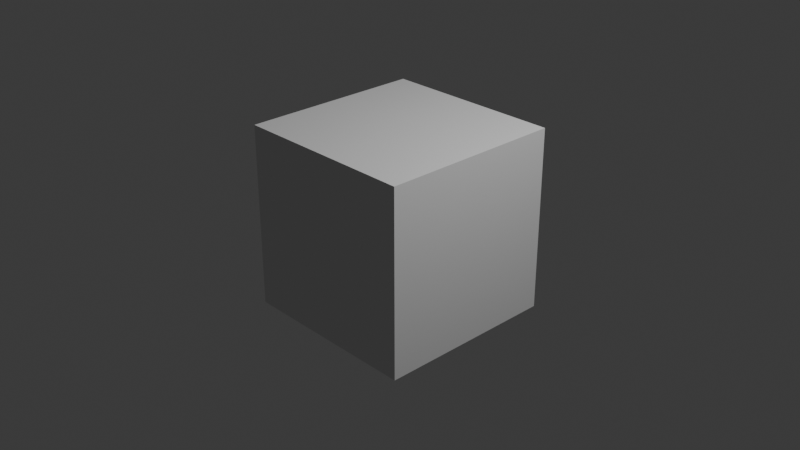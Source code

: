 # Source: tanuki.blend  (saved by Blender 4.1.24; exported with 4.5.12 LTS)
import bpy
from mathutils import Matrix  # noqa: F401  (used for matrix-valued properties, if any)

bpy.ops.wm.read_factory_settings(use_empty=True)
scene = bpy.context.scene
scene.name = 'Scene'

# ---- collections
col_light_camera = bpy.data.collections.new('light camera'); scene.collection.children.link(col_light_camera)
col_ref_1 = bpy.data.collections.new('ref 1'); scene.collection.children.link(col_ref_1)
col_ref_2 = bpy.data.collections.new('ref 2'); scene.collection.children.link(col_ref_2)

# ---- world
world_world = bpy.data.worlds.new('World'); scene.world = world_world
world_world.use_nodes = True; world_world.node_tree.nodes.clear()
_N = world_world.node_tree.nodes; _L = world_world.node_tree.links
n0 = _N.new('ShaderNodeOutputWorld'); n0.name = 'World Output'; n0.location = (300, 300)
n1 = _N.new('ShaderNodeBackground'); n1.name = 'Background'; n1.location = (10, 300)
n1.inputs[0].default_value = (0.05088, 0.05088, 0.05088, 1.0)
_L.new(n1.outputs[0], n0.inputs[0])
n0.is_active_output = True
world_world.color = (0.05088, 0.05088, 0.05088)
world_world.use_sun_shadow = False
world_world.sun_shadow_jitter_overblur = 0.0

# ---- cameras
cam_camera = bpy.data.cameras.new('Camera')
cam_camera.clip_end = 100.0
cam_camera.ortho_scale = 7.314

# ---- lights
light_light = bpy.data.lights.new('Light', 'POINT')
light_light.transmission_factor = 0.0
light_light.energy = 1000.0
light_light.shadow_soft_size = 0.1
light_light.shadow_maximum_resolution = 0.006
light_light.use_absolute_resolution = True

# ---- meshes
me_cube_001 = bpy.data.meshes.new('Cube.001')
me_cube_001.from_pydata([(-1.0, -1.0, -1.0), (-1.0, -1.0, 1.0), (-1.0, 1.0, -1.0), (-1.0, 1.0, 1.0), (1.0, -1.0, -1.0), (1.0, -1.0, 1.0), (1.0, 1.0, -1.0), (1.0, 1.0, 1.0)], [], [(0, 1, 3, 2), (2, 3, 7, 6), (6, 7, 5, 4), (4, 5, 1, 0), (2, 6, 4, 0), (7, 3, 1, 5)])
_uv = me_cube_001.uv_layers.new(name='UVMap')
_uv.uv.foreach_set('vector', [0.375, 0.0, 0.625, 0.0, 0.625, 0.25, 0.375, 0.25, 0.375, 0.25, 0.625, 0.25, 0.625, 0.5, 0.375, 0.5, 0.375, 0.5, 0.625, 0.5, 0.625, 0.75, 0.375, 0.75, 0.375, 0.75, 0.625, 0.75, 0.625, 1.0, 0.375, 1.0, 0.125, 0.5, 0.375, 0.5, 0.375, 0.75, 0.125, 0.75, 0.625, 0.5, 0.875, 0.5, 0.875, 0.75, 0.625, 0.75])
me_cube_001.update()

# ---- objects
ob_cube = bpy.data.objects.new('Cube', me_cube_001)
ob_light = bpy.data.objects.new('Light', light_light)
ob_camera = bpy.data.objects.new('Camera', cam_camera)
ob_front = bpy.data.objects.new('front', None)
ob_right = bpy.data.objects.new('right', None)
ob_bottom = bpy.data.objects.new('bottom', None)
ob_back = bpy.data.objects.new('back', None)
ob_left = bpy.data.objects.new('left', None)
ob_top = bpy.data.objects.new('top', None)

# ---- transforms, parenting, visibility, modifiers, constraints
ob_cube.location = (0.0, 0.0, 0.0)
ob_light.location = (4.076, 1.005, 5.904)
ob_light.rotation_euler = (0.6503, 0.05522, 1.866)
ob_light.lock_rotations_4d = False
ob_light.empty_display_type = 'ARROWS'
ob_light.color = (0.0, 0.0, 0.0, 0.0)
ob_light.lineart.crease_threshold = 0.0
ob_camera.location = (7.359, -6.926, 4.958)
ob_camera.rotation_euler = (1.109, 0.0, 0.8149)
ob_camera.lock_rotations_4d = False
ob_camera.empty_display_type = 'ARROWS'
ob_camera.color = (0.0, 0.0, 0.0, 0.0)
ob_camera.display_type = 'WIRE'
ob_camera.lineart.crease_threshold = 0.0
ob_front.location = (0.0, 2.953, 0.0)
ob_front.rotation_euler = (1.571, -0.0, 0.0)
ob_front.empty_display_type = 'IMAGE'
ob_front.empty_display_size = 5.0
ob_front.use_empty_image_alpha = True
ob_front.color = (1.0, 1.0, 1.0, 0.7)
ob_right.location = (-3.888, 0.0, 0.0)
ob_right.rotation_euler = (1.571, -0.0, 1.571)
ob_right.empty_display_type = 'IMAGE'
ob_right.empty_display_size = 5.0
ob_right.use_empty_image_alpha = True
ob_right.color = (1.0, 1.0, 1.0, 0.7)
ob_bottom.location = (0.0, 0.006741, -2.131)
ob_bottom.rotation_euler = (-2.849e-14, -3.142, 3.142)
ob_bottom.empty_display_type = 'IMAGE'
ob_bottom.empty_display_size = 5.0
ob_bottom.use_empty_image_alpha = True
ob_bottom.color = (1.0, 1.0, 1.0, 0.2)
ob_back.location = (0.0, -3.012, 0.0)
ob_back.rotation_euler = (1.571, -0.0, 3.142)
ob_back.empty_display_type = 'IMAGE'
ob_back.empty_display_size = 5.0
ob_back.use_empty_image_alpha = True
ob_back.color = (1.0, 1.0, 1.0, 0.7)
ob_left.location = (-3.45, 0.0, 0.0)
ob_left.rotation_euler = (1.571, -0.0, -1.571)
ob_left.empty_display_type = 'IMAGE'
ob_left.empty_display_size = 5.0
ob_left.use_empty_image_alpha = True
ob_left.color = (1.0, 1.0, 1.0, 0.7)
ob_top.location = (0.0, 0.0, -3.113)
ob_top.rotation_euler = (3.142, -3.142, 3.142)
ob_top.empty_display_type = 'IMAGE'
ob_top.empty_display_size = 5.0
ob_top.use_empty_image_alpha = True
ob_top.color = (1.0, 1.0, 1.0, 0.7)

# ---- collection membership
scene.collection.objects.link(ob_cube)
col_light_camera.objects.link(ob_light)
col_light_camera.objects.link(ob_camera)
col_ref_1.objects.link(ob_front)
col_ref_1.objects.link(ob_right)
col_ref_1.objects.link(ob_bottom)
col_ref_2.objects.link(ob_back)
col_ref_2.objects.link(ob_left)
col_ref_2.objects.link(ob_top)

# ---- scene / render settings (as saved in the file)
scene.camera = ob_camera
scene.frame_start = 1; scene.frame_end = 250; scene.frame_set(1)
scene.render.engine = 'BLENDER_EEVEE_NEXT'
scene.cycles.sampling_pattern = 'TABULATED_SOBOL'
scene.eevee.ray_tracing_options.trace_max_roughness = 0.0
bpy.context.view_layer.update()
